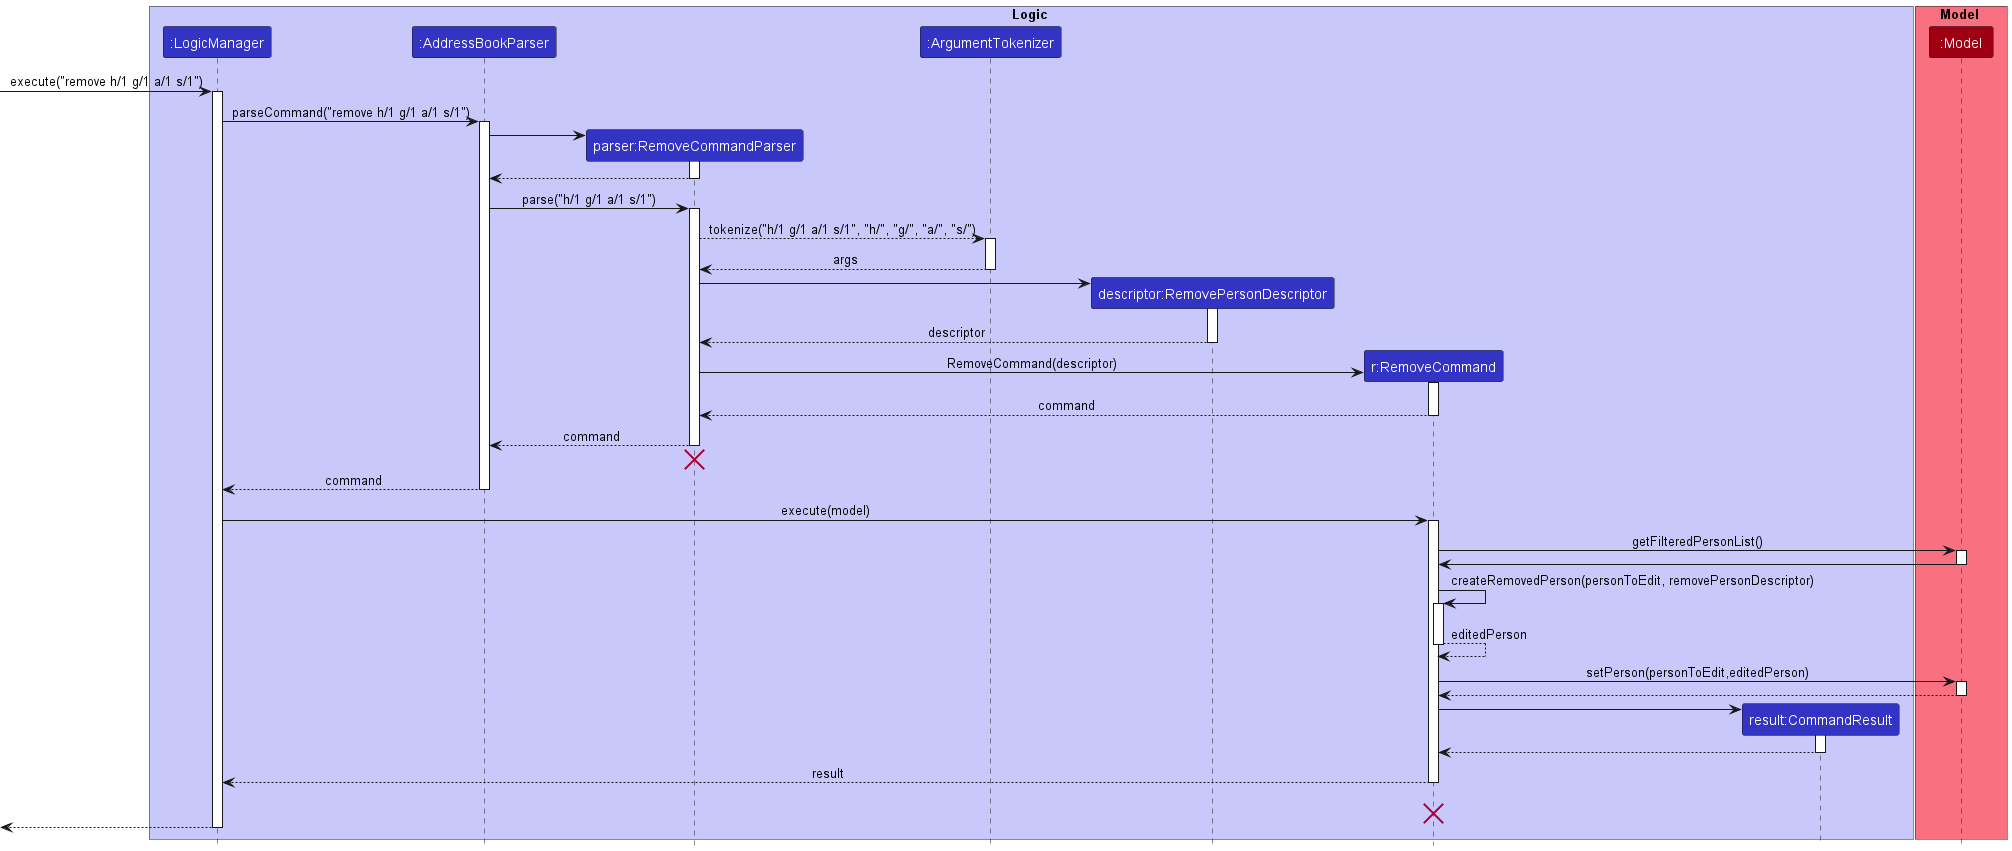

The diagram above was rendered by PlantUML. Its source (embedded in the PNG):
@startuml
!include style.puml

box Logic LOGIC_COLOR_T1
participant ":LogicManager" as LogicManager LOGIC_COLOR
participant ":AddressBookParser" as AddressBookParser LOGIC_COLOR
participant "parser:RemoveCommandParser" as RemoveCommandParser LOGIC_COLOR
participant ":ArgumentTokenizer" as ArgumentTokenizer LOGIC_COLOR
participant "descriptor:RemovePersonDescriptor" as RemovePersonDescriptor LOGIC_COLOR
participant "r:RemoveCommand" as RemoveCommand LOGIC_COLOR
participant "result:CommandResult" as CommandResult LOGIC_COLOR
end box

box Model MODEL_COLOR_T1
participant ":Model" as Model MODEL_COLOR
end box

[-> LogicManager : execute("remove h/1 g/1 a/1 s/1")
activate LogicManager

LogicManager -> AddressBookParser : parseCommand("remove h/1 g/1 a/1 s/1")
activate AddressBookParser

create RemoveCommandParser
AddressBookParser -> RemoveCommandParser
activate RemoveCommandParser

RemoveCommandParser --> AddressBookParser
deactivate RemoveCommandParser

AddressBookParser -> RemoveCommandParser : parse("h/1 g/1 a/1 s/1")
activate RemoveCommandParser

RemoveCommandParser --> ArgumentTokenizer: tokenize("h/1 g/1 a/1 s/1", "h/", "g/", "a/", "s/")
activate ArgumentTokenizer

ArgumentTokenizer --> RemoveCommandParser : args
deactivate ArgumentTokenizer

create RemovePersonDescriptor
RemoveCommandParser -> RemovePersonDescriptor
activate RemovePersonDescriptor

RemovePersonDescriptor --> RemoveCommandParser : descriptor
deactivate RemovePersonDescriptor

create RemoveCommand
RemoveCommandParser -> RemoveCommand : RemoveCommand(descriptor)
activate RemoveCommand

RemoveCommand --> RemoveCommandParser : command
deactivate RemoveCommand


RemoveCommandParser --> AddressBookParser : command
deactivate RemoveCommandParser
'Hidden arrow to position the destroy marker below the end of the activation bar.
RemoveCommandParser -[hidden]-> AddressBookParser
destroy RemoveCommandParser

AddressBookParser --> LogicManager : command
deactivate AddressBookParser

LogicManager -> RemoveCommand : execute(model)
activate RemoveCommand

RemoveCommand -> Model : getFilteredPersonList()
activate Model

Model -> RemoveCommand
deactivate Model

RemoveCommand -> RemoveCommand: createRemovedPerson(personToEdit, removePersonDescriptor)
activate RemoveCommand

RemoveCommand --> RemoveCommand: editedPerson
deactivate RemoveCommand

RemoveCommand -> Model : setPerson(personToEdit,editedPerson)
activate Model


Model --> RemoveCommand
deactivate Model

create CommandResult
RemoveCommand -> CommandResult
activate CommandResult

CommandResult --> RemoveCommand
deactivate CommandResult

RemoveCommand --> LogicManager : result
deactivate RemoveCommand
RemoveCommand -[hidden]-> LogicManager : result
destroy RemoveCommand

[<--LogicManager
deactivate LogicManager
@enduml